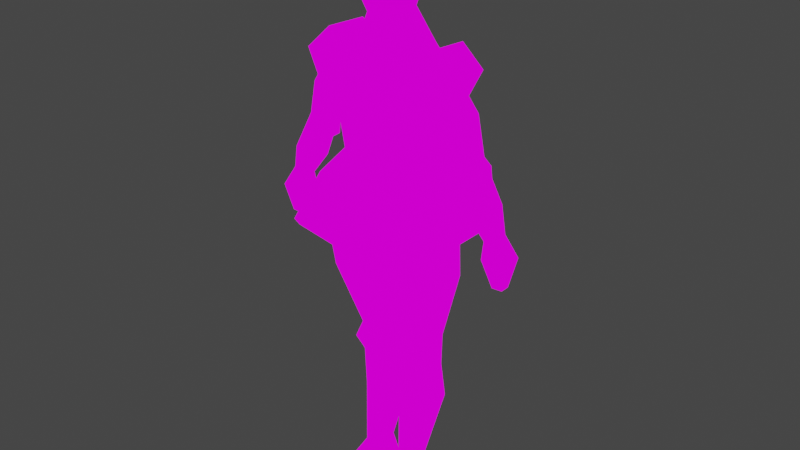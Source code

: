 # Source: knight.blend  (saved by Blender 2.82.7; exported with 4.5.12 LTS)
import bpy
from mathutils import Matrix  # noqa: F401  (used for matrix-valued properties, if any)

bpy.ops.wm.read_factory_settings(use_empty=True)
scene = bpy.context.scene
scene.name = 'Scene'

# ---- collections
col_collection = bpy.data.collections.new('Collection'); scene.collection.children.link(col_collection)

# ---- images (referenced by path relative to the original .blend; pixels are not part of the script)
import os
ASSET_DIR = os.environ.get("B2B_ASSET_DIR", "")  # directory of the original .blend (textures are referenced by path, not embedded)
HERE = os.path.dirname(os.path.abspath(__file__))  # packed textures are extracted next to this script under _unpacked/

def load_image(name, relpath, width, height, colorspace="sRGB"):
    """Load a texture the original file referenced (path relative to the .blend, or extracted next to this script)."""
    p = next((c for c in (os.path.join(HERE, relpath), os.path.join(ASSET_DIR, relpath)) if relpath and os.path.exists(c)), "")
    if p:
        img = bpy.data.images.load(p, check_existing=True)
        img.name = name
    else:  # same state as the original file: an image datablock whose file is absent (Cycles renders it pink)
        img = bpy.data.images.new(name, width, height)
        img.source = "FILE"
        img.filepath = "//" + (relpath or name)
    img.colorspace_settings.name = colorspace
    return img
img_knight_lowres_png = load_image('knight_lowres.png', 'knight_lowres.png', 1024, 1024, 'sRGB')

# ---- materials (node trees are filled in below, after node groups)
mat_knight = bpy.data.materials.new('knight')
mat_knight.alpha_threshold = 0.0
mat_knight.use_transparent_shadow = False
mat_knight.line_color = (0.0, 0.0, 0.0, 1.0)

# ---- material node trees
mat_knight.use_nodes = True; mat_knight.node_tree.nodes.clear()
_N = mat_knight.node_tree.nodes; _L = mat_knight.node_tree.links
n0 = _N.new('ShaderNodeOutputMaterial'); n0.name = 'Material Output'; n0.location = (300, 300)
n1 = _N.new('ShaderNodeEmission'); n1.name = 'Emission'; n1.location = (10, 300)
n2 = _N.new('ShaderNodeTexImage'); n2.name = 'Image Texture'; n2.location = (-280, 280)
n2.image = img_knight_lowres_png
n2.interpolation = 'Closest'
_L.new(n1.outputs[0], n0.inputs[0])
_L.new(n2.outputs[0], n1.inputs[0])
n0.is_active_output = True

# ---- world
world_world = bpy.data.worlds.new('World'); scene.world = world_world
world_world.use_nodes = True; world_world.node_tree.nodes.clear()
_N = world_world.node_tree.nodes; _L = world_world.node_tree.links
n0 = _N.new('ShaderNodeOutputWorld'); n0.name = 'World Output'; n0.location = (300, 300)
n1 = _N.new('ShaderNodeBackground'); n1.name = 'Background'; n1.location = (10, 300)
n1.inputs[0].default_value = (0.05088, 0.05088, 0.05088, 1.0)
_L.new(n1.outputs[0], n0.inputs[0])
n0.is_active_output = True
world_world.color = (0.05088, 0.05088, 0.05088)
world_world.use_sun_shadow = False
world_world.sun_shadow_jitter_overblur = 0.0

# ---- meshes
me_cube = bpy.data.meshes.new('Cube')
me_cube.from_pydata([(0.187, 0.1057, 1.595), (0.1452, 0.1281, 1.311), (0.1691, -0.09632, 1.617), (0.1452, -0.06204, 1.314), (0.05775, 0.06254, 1.809), (0.05775, -0.03894, 1.79), (0.08871, -0.0794, 1.907), (0.07435, 0.09365, 1.908), (0.2133, 0.1492, 1.219), (0.2133, -0.1149, 1.225), (0.2766, 0.1936, 1.052), (0.2766, -0.1849, 1.052), (0.2513, 0.1936, 1.037), (0.2513, -0.1849, 1.037), (0.07418, -0.04763, 1.991), (0.07418, 0.04763, 1.991), (0.09702, -0.0476, 1.69), (0.09702, 0.1109, 1.69), (0.01707, -0.06753, 0.8733), (0.03448, -0.09501, 1.138), (0.01707, 0.1423, 0.8749), (0.03448, 0.09501, 1.138), (0.197, -0.06753, 0.8538), (0.2233, -0.09501, 1.117), (0.197, 0.1423, 0.8553), (0.2233, 0.09501, 1.117), (0.02865, 0.008711, 0.6067), (0.02865, 0.121, 0.6067), (0.1415, 0.008711, 0.5991), (0.1415, 0.121, 0.5991), (0.03794, 0.01697, 0.4822), (0.03794, 0.1166, 0.4822), (0.1416, 0.01697, 0.4769), (0.1416, 0.1166, 0.4769), (0.02077, 0.02143, 0.3353), (0.02077, 0.1477, 0.3353), (0.1379, 0.02143, 0.321), (0.1379, 0.1477, 0.321), (0.04872, -0.0153, 0.09654), (0.04872, 0.07076, 0.09654), (0.1091, -0.0153, 0.09342), (0.1091, 0.07076, 0.09342), (0.0412, -0.02226, -0.004192), (0.0412, 0.09912, -0.004192), (0.1405, -0.02226, -0.004192), (0.1405, 0.09912, -0.004192), (0.04872, -0.1691, 0.02212), (0.1405, -0.1486, -0.004192), (0.0412, -0.173, -0.004192), (0.1625, -0.006487, 0.5354), (0.02301, -0.006345, 0.5391), (0.1413, -0.1439, 1.503), (0.08889, -0.1572, 1.63), (0.1663, 0.152, 1.487), (0.1023, 0.175, 1.581), (0.2896, -0.07088, 1.637), (0.2039, -0.05914, 1.721), (0.2896, 0.1075, 1.637), (0.2077, 0.1075, 1.712), (0.1973, -0.03447, 1.446), (0.1973, 0.07314, 1.446), (0.3018, -0.03447, 1.506), (0.3018, 0.07314, 1.506), (0.2757, -0.0169, 1.333), (0.2744, 0.05722, 1.332), (0.3421, -0.0169, 1.376), (0.3407, 0.05722, 1.375), (0.3078, -0.0169, 1.273), (0.3078, 0.05353, 1.273), (0.3763, -0.0169, 1.312), (0.3763, 0.05353, 1.312), (0.3394, -0.02005, 1.196), (0.3394, 0.05669, 1.196), (0.4171, -0.02005, 1.232), (0.4171, 0.05669, 1.232), (0.3946, -0.005686, 1.117), (0.3946, 0.04232, 1.117), (0.4432, -0.005686, 1.14), (0.4432, 0.04232, 1.14), (0.3978, -0.02161, 1.058), (0.3978, 0.05824, 1.058), (0.4871, -0.02161, 1.063), (0.4871, 0.05824, 1.063), (0.429, 0.0009654, 0.9548), (0.429, 0.03567, 0.9548), (0.4678, 0.0009654, 0.957), (0.4678, 0.03567, 0.957), (0.2817, 0.06038, 1.291), (0.3674, 0.05957, 1.35), (0.1894, 0.06152, 1.496), (0.1894, -0.05552, 1.496), (0.2706, -0.03078, 1.56), (0.2706, 0.06152, 1.56), (0.0412, -0.02226, -0.004192), (0.0412, 0.09912, -0.004192), (0.1405, -0.02226, -0.004192), (0.1405, 0.09912, -0.004192), (0.1405, -0.1486, -0.004192), (0.0412, -0.173, -0.004192), (-0.187, 0.1057, 1.595), (-0.1452, 0.1281, 1.311), (-0.1691, -0.09632, 1.617), (-0.1452, -0.06204, 1.314), (-0.05775, 0.06254, 1.809), (-0.05775, -0.03894, 1.79), (-0.08871, -0.0794, 1.907), (-0.07435, 0.09365, 1.908), (0.0, 0.1281, 1.308), (0.0, -0.1494, 1.606), (0.0, -0.08712, 1.312), (0.0, 0.1753, 1.582), (0.0, -0.02864, 1.79), (0.0, 0.07782, 1.809), (-0.2133, 0.1492, 1.219), (-0.2133, -0.1149, 1.225), (0.0, 0.2012, 1.219), (0.0, -0.1621, 1.225), (-0.2766, 0.1936, 1.052), (-0.2766, -0.1849, 1.052), (0.0, 0.2456, 1.052), (0.0, -0.2175, 1.052), (-0.2513, 0.1936, 1.037), (-0.2513, -0.1849, 1.037), (0.0, 0.2456, 1.014), (0.0, -0.2077, 1.014), (0.0, -0.1065, 1.899), (0.0, 0.1065, 1.899), (-0.07418, -0.04763, 1.991), (-0.07418, 0.04763, 1.991), (0.0, -0.04763, 2.02), (0.0, 0.04763, 2.02), (0.0, 0.1109, 1.69), (-0.09702, -0.0476, 1.69), (0.0, -0.07268, 1.691), (-0.09702, 0.1109, 1.69), (-0.01707, -0.06753, 0.8733), (-0.03448, -0.09501, 1.138), (-0.01707, 0.1423, 0.8749), (-0.03448, 0.09501, 1.138), (-0.197, -0.06753, 0.8538), (-0.2233, -0.09501, 1.117), (-0.197, 0.1423, 0.8553), (-0.2233, 0.09501, 1.117), (-0.02865, 0.008711, 0.6067), (-0.02865, 0.121, 0.6067), (-0.1415, 0.008711, 0.5991), (-0.1415, 0.121, 0.5991), (-0.03794, 0.01697, 0.4822), (-0.03794, 0.1166, 0.4822), (-0.1416, 0.01697, 0.4769), (-0.1416, 0.1166, 0.4769), (-0.02077, 0.02143, 0.3353), (-0.02077, 0.1477, 0.3353), (-0.1379, 0.02143, 0.321), (-0.1379, 0.1477, 0.321), (-0.04872, -0.0153, 0.09654), (-0.04872, 0.07076, 0.09654), (-0.1091, -0.0153, 0.09342), (-0.1091, 0.07076, 0.09342), (-0.0412, -0.02226, -0.004192), (-0.0412, 0.09912, -0.004192), (-0.1405, -0.02226, -0.004192), (-0.1405, 0.09912, -0.004192), (-0.04872, -0.1691, 0.02212), (-0.1405, -0.1486, -0.004192), (-0.0412, -0.173, -0.004192), (-0.1625, -0.006487, 0.5354), (-0.02301, -0.006345, 0.5391), (-0.1413, -0.1439, 1.503), (-0.08889, -0.1572, 1.63), (-0.1663, 0.152, 1.487), (-0.1023, 0.175, 1.581), (-0.2896, -0.07088, 1.637), (-0.2039, -0.05914, 1.721), (-0.2896, 0.1075, 1.637), (-0.2077, 0.1075, 1.712), (-0.1973, -0.03447, 1.446), (-0.1973, 0.07314, 1.446), (-0.3018, -0.03447, 1.506), (-0.3018, 0.07314, 1.506), (-0.2757, -0.0169, 1.333), (-0.2744, 0.05722, 1.332), (-0.3421, -0.0169, 1.376), (-0.3407, 0.05722, 1.375), (-0.3078, -0.0169, 1.273), (-0.3078, 0.05353, 1.273), (-0.3763, -0.0169, 1.312), (-0.3763, 0.05353, 1.312), (-0.3394, -0.02005, 1.196), (-0.3394, 0.05669, 1.196), (-0.4171, -0.02005, 1.232), (-0.4171, 0.05669, 1.232), (-0.3946, -0.005686, 1.117), (-0.3946, 0.04232, 1.117), (-0.4432, -0.005686, 1.14), (-0.4432, 0.04232, 1.14), (-0.3978, -0.02161, 1.058), (-0.3978, 0.05824, 1.058), (-0.4871, -0.02161, 1.063), (-0.4871, 0.05824, 1.063), (-0.429, 0.0009654, 0.9548), (-0.429, 0.03567, 0.9548), (-0.4678, 0.0009654, 0.957), (-0.4678, 0.03567, 0.957), (-0.2817, 0.06038, 1.291), (-0.3674, 0.05957, 1.35), (-0.1894, 0.06152, 1.496), (-0.1894, -0.05552, 1.496), (-0.2706, -0.03078, 1.56), (-0.2706, 0.06152, 1.56), (-0.0412, -0.02226, -0.004192), (-0.0412, 0.09912, -0.004192), (-0.1405, -0.02226, -0.004192), (-0.1405, 0.09912, -0.004192), (-0.1405, -0.1486, -0.004192), (-0.0412, -0.173, -0.004192)], [], [(16, 17, 4, 5), (111, 5, 6, 125), (5, 4, 7, 6), (1, 3, 9, 8), (1, 0, 2, 3), (107, 110, 0, 1), (17, 131, 112, 4), (133, 16, 5, 111), (3, 2, 108, 109), (125, 6, 14, 129), (115, 8, 10, 119), (107, 1, 8, 115), (3, 109, 116, 9), (119, 10, 12, 123), (8, 9, 11, 10), (9, 116, 120, 11), (123, 12, 13, 124), (11, 120, 124, 13), (10, 11, 13, 12), (4, 112, 126, 7), (15, 130, 129, 14), (7, 126, 130, 15), (6, 7, 15, 14), (108, 2, 16, 133), (0, 110, 131, 17), (2, 0, 17, 16), (18, 19, 21, 20), (20, 21, 25, 24), (24, 25, 23, 22), (22, 23, 19, 18), (18, 20, 27, 26), (25, 21, 19, 23), (29, 49, 33), (24, 22, 28, 29), (22, 18, 26, 28), (20, 24, 29, 27), (33, 32, 36, 37), (26, 27, 50), (28, 26, 50, 49), (27, 29, 33, 31), (36, 34, 38, 40), (30, 31, 35, 34), (32, 30, 34, 36), (31, 33, 37, 35), (41, 40, 44, 45), (35, 37, 41, 39), (37, 36, 40, 41), (34, 35, 39, 38), (38, 39, 43, 42), (38, 42, 48, 46), (39, 41, 45, 43), (47, 46, 48), (40, 38, 46, 47), (44, 40, 47), (49, 50, 30, 32), (49, 29, 28), (33, 49, 32), (50, 31, 30), (50, 27, 31), (51, 52, 54, 53), (53, 54, 58, 57), (57, 58, 56, 55), (55, 56, 52, 51), (90, 89, 60, 59), (58, 54, 52, 56), (62, 61, 65, 66), (92, 91, 61, 62), (91, 90, 59, 61), (89, 92, 62, 60), (66, 65, 88), (59, 60, 64, 63), (61, 59, 63, 65), (60, 62, 66, 64), (69, 67, 71, 73), (63, 87, 67), (65, 63, 67, 69), (64, 66, 88, 87), (74, 73, 77, 78), (68, 70, 74, 72), (70, 69, 73, 74), (67, 68, 72, 71), (75, 76, 80, 79), (71, 72, 76, 75), (73, 71, 75, 77), (72, 74, 78, 76), (81, 79, 83, 85), (77, 75, 79, 81), (76, 78, 82, 80), (78, 77, 81, 82), (84, 86, 85, 83), (80, 82, 86, 84), (82, 81, 85, 86), (79, 80, 84, 83), (53, 57, 92, 89), (88, 65, 69), (87, 88, 70, 68), (69, 70, 88), (87, 63, 64), (67, 87, 68), (55, 51, 90, 91), (57, 55, 91, 92), (51, 53, 89, 90), (94, 96, 95, 93), (93, 95, 97, 98), (132, 104, 103, 134), (111, 125, 105, 104), (104, 105, 106, 103), (100, 113, 114, 102), (100, 102, 101, 99), (107, 100, 99, 110), (134, 103, 112, 131), (133, 111, 104, 132), (102, 109, 108, 101), (125, 129, 127, 105), (115, 119, 117, 113), (107, 115, 113, 100), (102, 114, 116, 109), (119, 123, 121, 117), (113, 117, 118, 114), (114, 118, 120, 116), (123, 124, 122, 121), (118, 122, 124, 120), (117, 121, 122, 118), (103, 106, 126, 112), (128, 127, 129, 130), (106, 128, 130, 126), (105, 127, 128, 106), (108, 133, 132, 101), (99, 134, 131, 110), (101, 132, 134, 99), (135, 137, 138, 136), (137, 141, 142, 138), (141, 139, 140, 142), (139, 135, 136, 140), (135, 143, 144, 137), (142, 140, 136, 138), (146, 150, 166), (141, 146, 145, 139), (139, 145, 143, 135), (137, 144, 146, 141), (150, 154, 153, 149), (143, 167, 144), (145, 166, 167, 143), (144, 148, 150, 146), (153, 157, 155, 151), (147, 151, 152, 148), (149, 153, 151, 147), (148, 152, 154, 150), (158, 162, 161, 157), (152, 156, 158, 154), (154, 158, 157, 153), (151, 155, 156, 152), (155, 159, 160, 156), (155, 163, 165, 159), (156, 160, 162, 158), (164, 165, 163), (157, 164, 163, 155), (161, 164, 157), (166, 149, 147, 167), (166, 145, 146), (150, 149, 166), (167, 147, 148), (167, 148, 144), (168, 170, 171, 169), (170, 174, 175, 171), (174, 172, 173, 175), (172, 168, 169, 173), (207, 176, 177, 206), (175, 173, 169, 171), (179, 183, 182, 178), (209, 179, 178, 208), (208, 178, 176, 207), (206, 177, 179, 209), (183, 205, 182), (176, 180, 181, 177), (178, 182, 180, 176), (177, 181, 183, 179), (186, 190, 188, 184), (180, 184, 204), (182, 186, 184, 180), (181, 204, 205, 183), (191, 195, 194, 190), (185, 189, 191, 187), (187, 191, 190, 186), (184, 188, 189, 185), (192, 196, 197, 193), (188, 192, 193, 189), (190, 194, 192, 188), (189, 193, 195, 191), (198, 202, 200, 196), (194, 198, 196, 192), (193, 197, 199, 195), (195, 199, 198, 194), (201, 200, 202, 203), (197, 201, 203, 199), (199, 203, 202, 198), (196, 200, 201, 197), (170, 206, 209, 174), (205, 186, 182), (204, 185, 187, 205), (186, 205, 187), (204, 181, 180), (184, 185, 204), (172, 208, 207, 168), (174, 209, 208, 172), (168, 207, 206, 170), (211, 210, 212, 213), (210, 215, 214, 212)])
_uv = me_cube.uv_layers.new(name='UVMap')
_uv.uv.foreach_set('vector', [0.423, 0.4919, 0.4538, 0.5126, 0.4532, 0.5781, 0.4266, 0.571, 0.4002, 0.5522, 0.4385, 0.5648, 0.4363, 0.6416, 0.389, 0.6435, 0.4266, 0.571, 0.4532, 0.5781, 0.4666, 0.6394, 0.431, 0.643, 0.4982, 0.3027, 0.4278, 0.3012, 0.4283, 0.2424, 0.4969, 0.2422, 0.4982, 0.3027, 0.4662, 0.4612, 0.4257, 0.4562, 0.4278, 0.3012, 0.4667, 0.3509, 0.4497, 0.447, 0.4036, 0.4275, 0.4055, 0.3446, 0.4286, 0.5358, 0.4559, 0.5276, 0.4525, 0.5841, 0.4341, 0.5793, 0.3962, 0.4907, 0.4484, 0.5035, 0.4385, 0.5648, 0.4002, 0.5522, 0.4431, 0.2543, 0.4754, 0.429, 0.3915, 0.4112, 0.3911, 0.2591, 0.389, 0.6435, 0.4363, 0.6416, 0.4452, 0.6835, 0.4126, 0.7003, 0.4701, 0.2996, 0.3861, 0.2998, 0.3846, 0.2223, 0.4723, 0.2225, 0.4667, 0.3509, 0.4055, 0.3446, 0.3861, 0.2998, 0.4701, 0.2996, 0.4431, 0.2543, 0.3911, 0.2591, 0.3899, 0.2018, 0.4606, 0.1835, 0.5937, 0.2649, 0.6426, 0.1214, 0.6438, 0.1384, 0.6082, 0.2749, 0.4969, 0.2422, 0.4283, 0.2424, 0.4213, 0.1464, 0.4962, 0.1479, 0.4606, 0.1835, 0.3899, 0.2018, 0.3854, 0.0915, 0.4758, 0.07882, 0.6082, 0.2749, 0.6438, 0.1384, 0.7771, 0.1506, 0.7898, 0.299, 0.7808, 0.133, 0.8071, 0.2941, 0.7898, 0.299, 0.7771, 0.1506, 0.6426, 0.1214, 0.7808, 0.133, 0.7771, 0.1506, 0.6438, 0.1384, 0.4341, 0.5793, 0.4525, 0.5841, 0.4579, 0.6346, 0.4342, 0.6329, 0.4266, 0.6638, 0.4499, 0.6659, 0.428, 0.71, 0.4068, 0.6912, 0.4342, 0.6329, 0.4579, 0.6346, 0.4387, 0.6813, 0.4266, 0.6595, 0.431, 0.643, 0.4666, 0.6394, 0.4551, 0.6831, 0.4351, 0.6913, 0.3915, 0.4112, 0.4754, 0.429, 0.4484, 0.5035, 0.3962, 0.4907, 0.4036, 0.4275, 0.4497, 0.447, 0.4559, 0.5276, 0.4286, 0.5358, 0.4257, 0.4562, 0.4662, 0.4612, 0.4538, 0.5126, 0.423, 0.4919, 0.695, 0.6872, 0.6987, 0.8062, 0.6392, 0.8012, 0.6292, 0.6823, 0.723, 0.6946, 0.7234, 0.8243, 0.6588, 0.8208, 0.6614, 0.6914, 0.7432, 0.7034, 0.7294, 0.8387, 0.6612, 0.842, 0.6678, 0.7062, 0.7005, 0.683, 0.7029, 0.7982, 0.6451, 0.8015, 0.6455, 0.686, 0.695, 0.6872, 0.6292, 0.6823, 0.6409, 0.5629, 0.6761, 0.5659, 0.625, 0.5, 0.875, 0.5, 0.875, 0.75, 0.625, 0.75, 0.7324, 0.5695, 0.6858, 0.5373, 0.7305, 0.5069, 0.7432, 0.7034, 0.6678, 0.7062, 0.6921, 0.5714, 0.7324, 0.5695, 0.7005, 0.683, 0.6455, 0.686, 0.6546, 0.5662, 0.689, 0.5663, 0.723, 0.6946, 0.6614, 0.6914, 0.674, 0.5651, 0.7125, 0.5649, 0.7305, 0.5069, 0.6947, 0.5057, 0.6976, 0.4259, 0.7429, 0.4274, 0.6761, 0.5659, 0.6409, 0.5629, 0.6821, 0.536, 0.689, 0.5663, 0.6546, 0.5662, 0.6543, 0.5361, 0.6967, 0.5385, 0.7125, 0.5649, 0.674, 0.5651, 0.671, 0.506, 0.7063, 0.5049, 0.6937, 0.4431, 0.6579, 0.4458, 0.6713, 0.342, 0.6897, 0.3424, 0.6756, 0.5092, 0.6443, 0.5072, 0.6367, 0.4404, 0.6763, 0.443, 0.6916, 0.5107, 0.66, 0.5099, 0.6579, 0.4458, 0.6937, 0.4431, 0.7063, 0.5049, 0.671, 0.506, 0.6684, 0.4289, 0.7085, 0.4317, 0.7171, 0.309, 0.6862, 0.308, 0.6845, 0.2554, 0.7281, 0.2568, 0.7085, 0.4317, 0.6684, 0.4289, 0.6728, 0.3117, 0.6933, 0.3112, 0.7429, 0.4274, 0.6976, 0.4259, 0.6862, 0.308, 0.7171, 0.309, 0.6763, 0.443, 0.6367, 0.4404, 0.6642, 0.3345, 0.6912, 0.3362, 0.6912, 0.3362, 0.6642, 0.3345, 0.6567, 0.2887, 0.6948, 0.2911, 0.6912, 0.3362, 0.6948, 0.2911, 0.7421, 0.2939, 0.7405, 0.3061, 0.6933, 0.3112, 0.6728, 0.3117, 0.6598, 0.2636, 0.6935, 0.2603, 0.7029, 0.2719, 0.6733, 0.2679, 0.6739, 0.2559, 0.6897, 0.3424, 0.6713, 0.342, 0.6733, 0.2679, 0.7029, 0.2719, 0.6845, 0.2554, 0.6862, 0.308, 0.6391, 0.254, 0.6967, 0.5385, 0.6543, 0.5361, 0.66, 0.5099, 0.6916, 0.5107, 0.6858, 0.5373, 0.7324, 0.5695, 0.6921, 0.5714, 0.7305, 0.5069, 0.6858, 0.5373, 0.6947, 0.5057, 0.6821, 0.536, 0.6443, 0.5072, 0.6756, 0.5092, 0.6821, 0.536, 0.6409, 0.5629, 0.6443, 0.5072, 0.5582, 0.2796, 0.573, 0.3248, 0.4894, 0.348, 0.4852, 0.3066, 0.3622, 0.4665, 0.3716, 0.5091, 0.3289, 0.5436, 0.3157, 0.5051, 0.5361, 0.4471, 0.5073, 0.519, 0.4576, 0.4626, 0.4868, 0.4135, 0.5343, 0.4594, 0.5042, 0.5185, 0.467, 0.466, 0.4852, 0.4126, 0.5329, 0.2738, 0.5048, 0.2875, 0.4979, 0.2714, 0.5237, 0.2588, 0.625, 0.5, 0.875, 0.5, 0.875, 0.75, 0.625, 0.75, 0.5339, 0.3626, 0.5046, 0.3597, 0.509, 0.2872, 0.5324, 0.2902, 0.5343, 0.4044, 0.4947, 0.3907, 0.5046, 0.3597, 0.5339, 0.3626, 0.5387, 0.4192, 0.5013, 0.3923, 0.503, 0.366, 0.5413, 0.3675, 0.3417, 0.4452, 0.3201, 0.4703, 0.3112, 0.4496, 0.339, 0.4254, 0.5544, 0.2917, 0.5259, 0.2895, 0.5559, 0.2717, 0.5237, 0.2588, 0.4979, 0.2714, 0.4904, 0.2225, 0.5082, 0.2138, 0.5413, 0.3675, 0.503, 0.366, 0.5122, 0.3088, 0.5322, 0.31, 0.339, 0.4254, 0.3112, 0.4496, 0.2997, 0.3992, 0.3173, 0.3821, 0.5377, 0.2635, 0.512, 0.2729, 0.5015, 0.2357, 0.5289, 0.2224, 0.5082, 0.2138, 0.4862, 0.2087, 0.503, 0.1903, 0.5494, 0.3255, 0.5122, 0.3088, 0.512, 0.2729, 0.5377, 0.2635, 0.3173, 0.3821, 0.2997, 0.3992, 0.2923, 0.3898, 0.315, 0.3663, 0.5434, 0.2301, 0.5084, 0.2608, 0.4879, 0.1924, 0.5098, 0.1732, 0.2988, 0.3602, 0.2813, 0.3721, 0.269, 0.3457, 0.2897, 0.3307, 0.5671, 0.2896, 0.5349, 0.3178, 0.5084, 0.2608, 0.5434, 0.2301, 0.503, 0.1903, 0.4858, 0.1969, 0.4795, 0.168, 0.4983, 0.1608, 0.4885, 0.1285, 0.4767, 0.133, 0.469, 0.1138, 0.4885, 0.1063, 0.4983, 0.1608, 0.4795, 0.168, 0.4767, 0.133, 0.4885, 0.1285, 0.5289, 0.2224, 0.5015, 0.2357, 0.4859, 0.1967, 0.503, 0.1884, 0.2897, 0.3307, 0.269, 0.3457, 0.2494, 0.2943, 0.2624, 0.2849, 0.4955, 0.1465, 0.4726, 0.1742, 0.4559, 0.1273, 0.4658, 0.1153, 0.503, 0.1884, 0.4859, 0.1967, 0.4726, 0.1742, 0.4955, 0.1465, 0.2624, 0.2849, 0.2494, 0.2943, 0.2443, 0.248, 0.2683, 0.2447, 0.5098, 0.1732, 0.4879, 0.1924, 0.4557, 0.141, 0.4922, 0.109, 0.359, 0.2306, 0.3269, 0.2306, 0.3269, 0.1896, 0.359, 0.1896, 0.2683, 0.2447, 0.2443, 0.248, 0.2483, 0.2061, 0.2588, 0.2046, 0.4922, 0.109, 0.4557, 0.141, 0.4359, 0.06208, 0.4517, 0.04819, 0.4885, 0.1063, 0.469, 0.1138, 0.4675, 0.07418, 0.476, 0.07094, 0.3622, 0.4665, 0.3157, 0.5051, 0.3201, 0.4703, 0.3417, 0.4452, 0.5559, 0.2717, 0.5259, 0.2895, 0.5266, 0.2498, 0.315, 0.3663, 0.2923, 0.3898, 0.2813, 0.3721, 0.2988, 0.3602, 0.5266, 0.2498, 0.5537, 0.2502, 0.5559, 0.2717, 0.4862, 0.2087, 0.5082, 0.2138, 0.4904, 0.2225, 0.503, 0.1903, 0.4862, 0.2087, 0.4858, 0.1969, 0.5343, 0.4594, 0.4852, 0.4126, 0.5013, 0.3923, 0.5387, 0.4192, 0.5361, 0.4471, 0.4868, 0.4135, 0.4947, 0.3907, 0.5419, 0.4152, 0.5582, 0.2796, 0.4852, 0.3066, 0.5048, 0.2875, 0.5329, 0.2738, 0.7732, 0.3644, 0.7486, 0.3644, 0.7486, 0.3216, 0.7732, 0.3216, 0.7732, 0.3216, 0.7486, 0.3216, 0.7486, 0.277, 0.7732, 0.2684, 0.423, 0.4919, 0.4266, 0.571, 0.4532, 0.5781, 0.4538, 0.5126, 0.4002, 0.5522, 0.389, 0.6435, 0.4363, 0.6416, 0.4385, 0.5648, 0.4266, 0.571, 0.431, 0.643, 0.4666, 0.6394, 0.4532, 0.5781, 0.4982, 0.3027, 0.4969, 0.2422, 0.4283, 0.2424, 0.4278, 0.3012, 0.4982, 0.3027, 0.4278, 0.3012, 0.4257, 0.4562, 0.4662, 0.4612, 0.4667, 0.3509, 0.4055, 0.3446, 0.4036, 0.4275, 0.4497, 0.447, 0.4286, 0.5358, 0.4341, 0.5793, 0.4525, 0.5841, 0.4559, 0.5276, 0.3962, 0.4907, 0.4002, 0.5522, 0.4385, 0.5648, 0.4484, 0.5035, 0.4431, 0.2543, 0.3911, 0.2591, 0.3915, 0.4112, 0.4754, 0.429, 0.389, 0.6435, 0.4126, 0.7003, 0.4452, 0.6835, 0.4363, 0.6416, 0.4701, 0.2996, 0.4723, 0.2225, 0.3846, 0.2223, 0.3861, 0.2998, 0.4667, 0.3509, 0.4701, 0.2996, 0.3861, 0.2998, 0.4055, 0.3446, 0.4431, 0.2543, 0.4606, 0.1835, 0.3899, 0.2018, 0.3911, 0.2591, 0.5937, 0.2649, 0.6082, 0.2749, 0.6438, 0.1384, 0.6426, 0.1214, 0.4969, 0.2422, 0.4962, 0.1479, 0.4213, 0.1464, 0.4283, 0.2424, 0.4606, 0.1835, 0.4758, 0.07882, 0.3854, 0.0915, 0.3899, 0.2018, 0.6082, 0.2749, 0.7898, 0.299, 0.7771, 0.1506, 0.6438, 0.1384, 0.7808, 0.133, 0.7771, 0.1506, 0.7898, 0.299, 0.8071, 0.2941, 0.6426, 0.1214, 0.6438, 0.1384, 0.7771, 0.1506, 0.7808, 0.133, 0.4341, 0.5793, 0.4342, 0.6329, 0.4579, 0.6346, 0.4525, 0.5841, 0.4266, 0.6638, 0.4068, 0.6912, 0.428, 0.71, 0.4499, 0.6659, 0.4342, 0.6329, 0.4266, 0.6595, 0.4387, 0.6813, 0.4579, 0.6346, 0.431, 0.643, 0.4351, 0.6913, 0.4551, 0.6831, 0.4666, 0.6394, 0.3915, 0.4112, 0.3962, 0.4907, 0.4484, 0.5035, 0.4754, 0.429, 0.4036, 0.4275, 0.4286, 0.5358, 0.4559, 0.5276, 0.4497, 0.447, 0.4257, 0.4562, 0.423, 0.4919, 0.4538, 0.5126, 0.4662, 0.4612, 0.695, 0.6872, 0.6292, 0.6823, 0.6392, 0.8012, 0.6987, 0.8062, 0.723, 0.6946, 0.6614, 0.6914, 0.6588, 0.8208, 0.7234, 0.8243, 0.7432, 0.7034, 0.6678, 0.7062, 0.6612, 0.842, 0.7294, 0.8387, 0.7005, 0.683, 0.6455, 0.686, 0.6451, 0.8015, 0.7029, 0.7982, 0.695, 0.6872, 0.6761, 0.5659, 0.6409, 0.5629, 0.6292, 0.6823, 0.625, 0.5, 0.625, 0.75, 0.875, 0.75, 0.875, 0.5, 0.7324, 0.5695, 0.7305, 0.5069, 0.6858, 0.5373, 0.7432, 0.7034, 0.7324, 0.5695, 0.6921, 0.5714, 0.6678, 0.7062, 0.7005, 0.683, 0.689, 0.5663, 0.6546, 0.5662, 0.6455, 0.686, 0.723, 0.6946, 0.7125, 0.5649, 0.674, 0.5651, 0.6614, 0.6914, 0.7305, 0.5069, 0.7429, 0.4274, 0.6976, 0.4259, 0.6947, 0.5057, 0.6761, 0.5659, 0.6821, 0.536, 0.6409, 0.5629, 0.689, 0.5663, 0.6967, 0.5385, 0.6543, 0.5361, 0.6546, 0.5662, 0.7125, 0.5649, 0.7063, 0.5049, 0.671, 0.506, 0.674, 0.5651, 0.6937, 0.4431, 0.6897, 0.3424, 0.6713, 0.342, 0.6579, 0.4458, 0.6756, 0.5092, 0.6763, 0.443, 0.6367, 0.4404, 0.6443, 0.5072, 0.6916, 0.5107, 0.6937, 0.4431, 0.6579, 0.4458, 0.66, 0.5099, 0.7063, 0.5049, 0.7085, 0.4317, 0.6684, 0.4289, 0.671, 0.506, 0.7171, 0.309, 0.7281, 0.2568, 0.6845, 0.2554, 0.6862, 0.308, 0.7085, 0.4317, 0.6933, 0.3112, 0.6728, 0.3117, 0.6684, 0.4289, 0.7429, 0.4274, 0.7171, 0.309, 0.6862, 0.308, 0.6976, 0.4259, 0.6763, 0.443, 0.6912, 0.3362, 0.6642, 0.3345, 0.6367, 0.4404, 0.6912, 0.3362, 0.6948, 0.2911, 0.6567, 0.2887, 0.6642, 0.3345, 0.6912, 0.3362, 0.7405, 0.3061, 0.7421, 0.2939, 0.6948, 0.2911, 0.6933, 0.3112, 0.6935, 0.2603, 0.6598, 0.2636, 0.6728, 0.3117, 0.7029, 0.2719, 0.6739, 0.2559, 0.6733, 0.2679, 0.6897, 0.3424, 0.7029, 0.2719, 0.6733, 0.2679, 0.6713, 0.342, 0.6845, 0.2554, 0.6391, 0.254, 0.6862, 0.308, 0.6967, 0.5385, 0.6916, 0.5107, 0.66, 0.5099, 0.6543, 0.5361, 0.6858, 0.5373, 0.6921, 0.5714, 0.7324, 0.5695, 0.7305, 0.5069, 0.6947, 0.5057, 0.6858, 0.5373, 0.6821, 0.536, 0.6756, 0.5092, 0.6443, 0.5072, 0.6821, 0.536, 0.6443, 0.5072, 0.6409, 0.5629, 0.5582, 0.2796, 0.4852, 0.3066, 0.4894, 0.348, 0.573, 0.3248, 0.3622, 0.4665, 0.3157, 0.5051, 0.3289, 0.5436, 0.3716, 0.5091, 0.5361, 0.4471, 0.4868, 0.4135, 0.4576, 0.4626, 0.5073, 0.519, 0.5343, 0.4594, 0.4852, 0.4126, 0.467, 0.466, 0.5042, 0.5185, 0.5329, 0.2738, 0.5237, 0.2588, 0.4979, 0.2714, 0.5048, 0.2875, 0.625, 0.5, 0.625, 0.75, 0.875, 0.75, 0.875, 0.5, 0.5339, 0.3626, 0.5324, 0.2902, 0.509, 0.2872, 0.5046, 0.3597, 0.5343, 0.4044, 0.5339, 0.3626, 0.5046, 0.3597, 0.4947, 0.3907, 0.5387, 0.4192, 0.5413, 0.3675, 0.503, 0.366, 0.5013, 0.3923, 0.3417, 0.4452, 0.339, 0.4254, 0.3112, 0.4496, 0.3201, 0.4703, 0.5544, 0.2917, 0.5559, 0.2717, 0.5259, 0.2895, 0.5237, 0.2588, 0.5082, 0.2138, 0.4904, 0.2225, 0.4979, 0.2714, 0.5413, 0.3675, 0.5322, 0.31, 0.5122, 0.3088, 0.503, 0.366, 0.339, 0.4254, 0.3173, 0.3821, 0.2997, 0.3992, 0.3112, 0.4496, 0.5377, 0.2635, 0.5289, 0.2224, 0.5015, 0.2357, 0.512, 0.2729, 0.5082, 0.2138, 0.503, 0.1903, 0.4862, 0.2087, 0.5494, 0.3255, 0.5377, 0.2635, 0.512, 0.2729, 0.5122, 0.3088, 0.3173, 0.3821, 0.315, 0.3663, 0.2923, 0.3898, 0.2997, 0.3992, 0.5434, 0.2301, 0.5098, 0.1732, 0.4879, 0.1924, 0.5084, 0.2608, 0.2988, 0.3602, 0.2897, 0.3307, 0.269, 0.3457, 0.2813, 0.3721, 0.5671, 0.2896, 0.5434, 0.2301, 0.5084, 0.2608, 0.5349, 0.3178, 0.503, 0.1903, 0.4983, 0.1608, 0.4795, 0.168, 0.4858, 0.1969, 0.4885, 0.1285, 0.4885, 0.1063, 0.469, 0.1138, 0.4767, 0.133, 0.4983, 0.1608, 0.4885, 0.1285, 0.4767, 0.133, 0.4795, 0.168, 0.5289, 0.2224, 0.503, 0.1884, 0.4859, 0.1967, 0.5015, 0.2357, 0.2897, 0.3307, 0.2624, 0.2849, 0.2494, 0.2943, 0.269, 0.3457, 0.4955, 0.1465, 0.4658, 0.1153, 0.4559, 0.1273, 0.4726, 0.1742, 0.503, 0.1884, 0.4955, 0.1465, 0.4726, 0.1742, 0.4859, 0.1967, 0.2624, 0.2849, 0.2683, 0.2447, 0.2443, 0.248, 0.2494, 0.2943, 0.5098, 0.1732, 0.4922, 0.109, 0.4557, 0.141, 0.4879, 0.1924, 0.359, 0.2306, 0.359, 0.1896, 0.3269, 0.1896, 0.3269, 0.2306, 0.2683, 0.2447, 0.2588, 0.2046, 0.2483, 0.2061, 0.2443, 0.248, 0.4922, 0.109, 0.4517, 0.04819, 0.4359, 0.06208, 0.4557, 0.141, 0.4885, 0.1063, 0.476, 0.07094, 0.4675, 0.07418, 0.469, 0.1138, 0.3622, 0.4665, 0.3417, 0.4452, 0.3201, 0.4703, 0.3157, 0.5051, 0.5559, 0.2717, 0.5266, 0.2498, 0.5259, 0.2895, 0.315, 0.3663, 0.2988, 0.3602, 0.2813, 0.3721, 0.2923, 0.3898, 0.5266, 0.2498, 0.5559, 0.2717, 0.5537, 0.2502, 0.4862, 0.2087, 0.4904, 0.2225, 0.5082, 0.2138, 0.503, 0.1903, 0.4858, 0.1969, 0.4862, 0.2087, 0.5343, 0.4594, 0.5387, 0.4192, 0.5013, 0.3923, 0.4852, 0.4126, 0.5361, 0.4471, 0.5419, 0.4152, 0.4947, 0.3907, 0.4868, 0.4135, 0.5582, 0.2796, 0.5329, 0.2738, 0.5048, 0.2875, 0.4852, 0.3066, 0.7732, 0.3644, 0.7732, 0.3216, 0.7486, 0.3216, 0.7486, 0.3644, 0.7732, 0.3216, 0.7732, 0.2684, 0.7486, 0.277, 0.7486, 0.3216])
me_cube.materials.append(mat_knight)
me_cube.use_remesh_preserve_volume = False
me_cube.use_remesh_preserve_attributes = False
me_cube.use_mirror_vertex_groups = False
me_cube.update()
arm_armature = bpy.data.armatures.new('Armature')  # bones are not reproduced

# ---- objects
ob_knight = bpy.data.objects.new('Knight', me_cube)
ob_empty = bpy.data.objects.new('Empty', None)
ob_empty_001 = bpy.data.objects.new('Empty.001', None)
ob_armature = bpy.data.objects.new('Armature', arm_armature)

# ---- transforms, parenting, visibility, modifiers, constraints
ob_knight.parent = ob_armature
ob_knight.location = (0.0, 0.0, 0.0)
ob_knight.lock_rotations_4d = False
ob_knight.empty_display_type = 'ARROWS'
ob_knight.lineart.crease_threshold = 0.0
_vg = ob_knight.vertex_groups.new(name='body')
_vg.add([0, 1, 2, 3, 8, 9, 10, 11, 12, 13, 16, 17, 99, 100, 101, 102, 107, 108, 109, 110, 113, 114, 115, 116, 117, 118, 119, 120, 121, 122, 123, 124, 131, 132, 133, 134], 1.0, 'REPLACE')
_vg = ob_knight.vertex_groups.new(name='head')
_vg.add([4, 5, 6, 7, 14, 15, 103, 104, 105, 106, 111, 112, 125, 126, 127, 128, 129, 130], 1.0, 'REPLACE')
_vg = ob_knight.vertex_groups.new(name='upperarm.l')
_vg.add([51, 52, 53, 54, 55, 56, 57, 58, 59, 60, 61, 62, 63, 64, 65, 66, 87, 88, 89, 90, 91, 92], 1.0, 'REPLACE')
_vg = ob_knight.vertex_groups.new(name='lowerarm.l')
_vg.add([67, 68, 69, 70, 71, 72, 73, 74, 75, 76, 77, 78], 1.0, 'REPLACE')
_vg = ob_knight.vertex_groups.new(name='hand.l')
_vg.add([79, 80, 81, 82, 83, 84, 85, 86], 1.0, 'REPLACE')
_vg = ob_knight.vertex_groups.new(name='upperleg.l')
_vg.add([18, 19, 20, 21, 22, 23, 24, 25, 26, 27, 28, 29, 49, 50], 1.0, 'REPLACE')
_vg = ob_knight.vertex_groups.new(name='lowerleg.l')
_vg.add([30, 31, 32, 33, 34, 35, 36, 37, 38, 39, 40, 41], 1.0, 'REPLACE')
_vg = ob_knight.vertex_groups.new(name='foot.l')
_vg.add([42, 43, 44, 45, 46, 47, 48, 93, 94, 95, 96, 97, 98], 1.0, 'REPLACE')
_vg = ob_knight.vertex_groups.new(name='upperarm.r')
_vg.add([168, 169, 170, 171, 172, 173, 174, 175, 176, 177, 178, 179, 180, 181, 182, 183, 204, 205, 206, 207, 208, 209], 1.0, 'REPLACE')
_vg = ob_knight.vertex_groups.new(name='lowerarm.r')
_vg.add([184, 185, 186, 187, 188, 189, 190, 191, 192, 193, 194, 195], 1.0, 'REPLACE')
_vg = ob_knight.vertex_groups.new(name='hand.r')
_vg.add([196, 197, 198, 199, 200, 201, 202, 203], 1.0, 'REPLACE')
_vg = ob_knight.vertex_groups.new(name='upperleg.r')
_vg.add([135, 136, 137, 138, 139, 140, 141, 142, 143, 144, 145, 146, 166, 167], 1.0, 'REPLACE')
_vg = ob_knight.vertex_groups.new(name='lowerleg.r')
_vg.add([147, 148, 149, 150, 151, 152, 153, 154, 155, 156, 157, 158], 1.0, 'REPLACE')
_vg = ob_knight.vertex_groups.new(name='foot.r')
_vg.add([159, 160, 161, 162, 163, 164, 165, 210, 211, 212, 213, 214, 215], 1.0, 'REPLACE')
_m = ob_knight.modifiers.new('Armature', 'ARMATURE')
_m.object = ob_armature
ob_empty.location = (-0.8398, 4.527, 0.9731)
ob_empty.rotation_euler = (1.571, -0.0, -0.0)
ob_empty.scale = (0.6409, 0.6409, 0.6409)
ob_empty.empty_display_type = 'IMAGE'
ob_empty.empty_display_size = 5.0
ob_empty.lineart.crease_threshold = 0.0
ob_empty_001.location = (-2.895, 0.5811, 0.9731)
ob_empty_001.rotation_euler = (1.571, -0.0, 1.571)
ob_empty_001.scale = (0.6409, 0.6409, 0.6409)
ob_empty_001.empty_display_type = 'IMAGE'
ob_empty_001.empty_display_size = 5.0
ob_empty_001.lineart.crease_threshold = 0.0
ob_armature.location = (0.0, 0.0, 0.0)
ob_armature.show_in_front = True
ob_armature.lineart.crease_threshold = 0.0

# ---- collection membership
col_collection.objects.link(ob_knight)
col_collection.objects.link(ob_empty)
col_collection.objects.link(ob_empty_001)
col_collection.objects.link(ob_armature)

# ---- scene / render settings (as saved in the file)
scene.frame_start = 1; scene.frame_end = 20; scene.frame_set(4)
scene.render.engine = 'BLENDER_EEVEE_NEXT'
scene.cycles.use_denoising = False
scene.cycles.samples = 128
scene.cycles.sampling_pattern = 'TABULATED_SOBOL'
scene.cycles.use_adaptive_sampling = False
scene.cycles.use_light_tree = False
scene.view_settings.view_transform = 'Filmic'
bpy.context.view_layer.update()

# ---- added for rendering (the .blend has no active camera): camera
cam_auto = bpy.data.cameras.new('AutoCamera')
cam_auto.lens = 50.0
cam_auto.sensor_width = 36.0
cam_auto.clip_end = 1000.0
ob_auto_camera = bpy.data.objects.new('AutoCamera', cam_auto)
scene.collection.objects.link(ob_auto_camera)
ob_auto_camera.location = (2.19109, -2.57764, 2.77709)
ob_auto_camera.rotation_euler = (1.09748, -7.21219e-08, 0.694738)
scene.camera = ob_auto_camera
bpy.context.view_layer.update()
